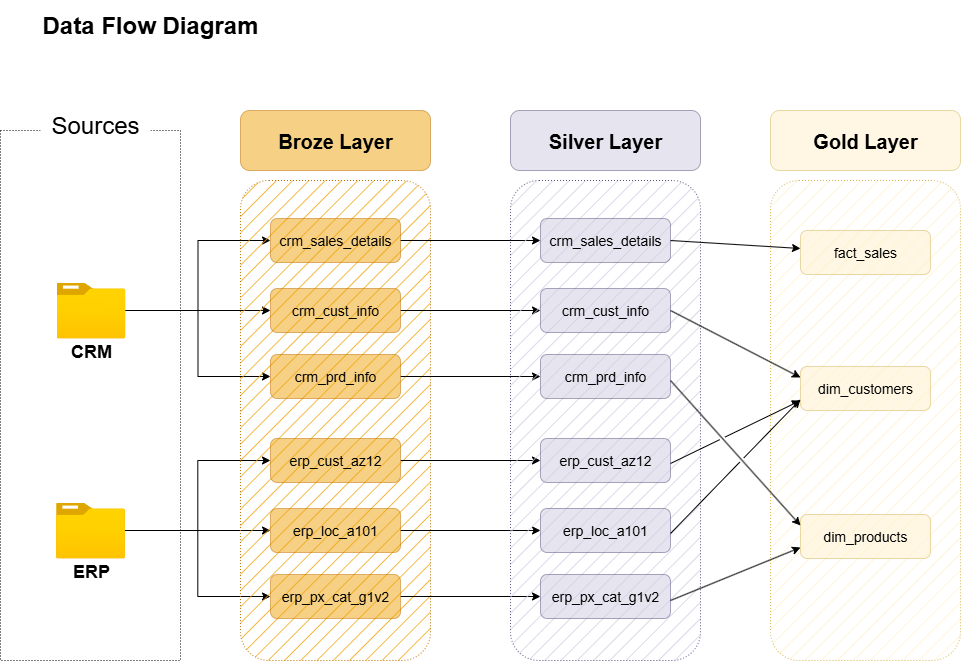

The diagram above was exported from draw.io. Its source (the exported page's mxGraphModel, read from the mxfile embedded in the PNG):
<mxGraphModel dx="1489" dy="1034" grid="1" gridSize="10" guides="1" tooltips="1" connect="1" arrows="1" fold="1" page="1" pageScale="1" pageWidth="1200" pageHeight="1920" math="0" shadow="0">
  <root>
    <mxCell id="0" />
    <mxCell id="1" parent="0" />
    <mxCell id="nMMCn2jiudhXf3QYWPcu-1" value="Data Flow Diagram" style="text;html=1;align=center;verticalAlign=middle;whiteSpace=wrap;rounded=0;fontSize=24;fontStyle=1" parent="1" vertex="1">
      <mxGeometry x="10" width="300" height="50" as="geometry" />
    </mxCell>
    <mxCell id="nMMCn2jiudhXf3QYWPcu-2" value="" style="rounded=0;whiteSpace=wrap;html=1;fontColor=default;fillColor=none;dashed=1;dashPattern=1 2;" parent="1" vertex="1">
      <mxGeometry x="10" y="130" width="180" height="530" as="geometry" />
    </mxCell>
    <mxCell id="nMMCn2jiudhXf3QYWPcu-3" value="&lt;font style=&quot;font-size: 24px;&quot;&gt;Sources&lt;/font&gt;" style="text;html=1;align=center;verticalAlign=middle;whiteSpace=wrap;rounded=0;fillColor=default;" parent="1" vertex="1">
      <mxGeometry x="50" y="100" width="110" height="50" as="geometry" />
    </mxCell>
    <mxCell id="nMMCn2jiudhXf3QYWPcu-18" style="edgeStyle=orthogonalEdgeStyle;rounded=0;orthogonalLoop=1;jettySize=auto;html=1;entryX=0;entryY=0.5;entryDx=0;entryDy=0;" parent="1" source="nMMCn2jiudhXf3QYWPcu-4" target="nMMCn2jiudhXf3QYWPcu-15" edge="1">
      <mxGeometry relative="1" as="geometry" />
    </mxCell>
    <mxCell id="nMMCn2jiudhXf3QYWPcu-19" style="edgeStyle=orthogonalEdgeStyle;rounded=0;orthogonalLoop=1;jettySize=auto;html=1;entryX=0;entryY=0.5;entryDx=0;entryDy=0;" parent="1" source="nMMCn2jiudhXf3QYWPcu-4" target="nMMCn2jiudhXf3QYWPcu-10" edge="1">
      <mxGeometry relative="1" as="geometry" />
    </mxCell>
    <mxCell id="nMMCn2jiudhXf3QYWPcu-20" style="edgeStyle=orthogonalEdgeStyle;rounded=0;orthogonalLoop=1;jettySize=auto;html=1;entryX=0;entryY=0.5;entryDx=0;entryDy=0;" parent="1" source="nMMCn2jiudhXf3QYWPcu-4" target="nMMCn2jiudhXf3QYWPcu-16" edge="1">
      <mxGeometry relative="1" as="geometry" />
    </mxCell>
    <mxCell id="nMMCn2jiudhXf3QYWPcu-4" value="" style="image;aspect=fixed;html=1;points=[];align=center;fontSize=12;image=img/lib/azure2/general/Folder_Blank.svg;" parent="1" vertex="1">
      <mxGeometry x="66" y="282" width="69" height="56.00000000000001" as="geometry" />
    </mxCell>
    <mxCell id="nMMCn2jiudhXf3QYWPcu-5" value="&lt;b&gt;&lt;font style=&quot;font-size: 18px;&quot;&gt;CRM&lt;/font&gt;&lt;/b&gt;" style="text;html=1;align=center;verticalAlign=middle;whiteSpace=wrap;rounded=0;" parent="1" vertex="1">
      <mxGeometry x="70.5" y="336" width="60" height="30" as="geometry" />
    </mxCell>
    <mxCell id="nMMCn2jiudhXf3QYWPcu-30" style="edgeStyle=orthogonalEdgeStyle;rounded=0;orthogonalLoop=1;jettySize=auto;html=1;entryX=0;entryY=0.5;entryDx=0;entryDy=0;" parent="1" source="nMMCn2jiudhXf3QYWPcu-6" target="nMMCn2jiudhXf3QYWPcu-22" edge="1">
      <mxGeometry relative="1" as="geometry" />
    </mxCell>
    <mxCell id="nMMCn2jiudhXf3QYWPcu-31" style="edgeStyle=orthogonalEdgeStyle;rounded=0;orthogonalLoop=1;jettySize=auto;html=1;entryX=0;entryY=0.5;entryDx=0;entryDy=0;" parent="1" source="nMMCn2jiudhXf3QYWPcu-6" target="nMMCn2jiudhXf3QYWPcu-21" edge="1">
      <mxGeometry relative="1" as="geometry" />
    </mxCell>
    <mxCell id="nMMCn2jiudhXf3QYWPcu-32" style="edgeStyle=orthogonalEdgeStyle;rounded=0;orthogonalLoop=1;jettySize=auto;html=1;entryX=0;entryY=0.5;entryDx=0;entryDy=0;" parent="1" source="nMMCn2jiudhXf3QYWPcu-6" target="nMMCn2jiudhXf3QYWPcu-23" edge="1">
      <mxGeometry relative="1" as="geometry" />
    </mxCell>
    <mxCell id="nMMCn2jiudhXf3QYWPcu-6" value="" style="image;aspect=fixed;html=1;points=[];align=center;fontSize=12;image=img/lib/azure2/general/Folder_Blank.svg;" parent="1" vertex="1">
      <mxGeometry x="65.5" y="502" width="69" height="56.00000000000001" as="geometry" />
    </mxCell>
    <mxCell id="nMMCn2jiudhXf3QYWPcu-7" value="&lt;b&gt;&lt;font style=&quot;font-size: 18px;&quot;&gt;ERP&lt;/font&gt;&lt;/b&gt;" style="text;html=1;align=center;verticalAlign=middle;whiteSpace=wrap;rounded=0;" parent="1" vertex="1">
      <mxGeometry x="70.5" y="556" width="60" height="30" as="geometry" />
    </mxCell>
    <mxCell id="nMMCn2jiudhXf3QYWPcu-8" value="" style="rounded=1;whiteSpace=wrap;html=1;fontColor=#000000;fillColor=#f0a30a;dashed=1;dashPattern=1 2;strokeColor=#BD7000;fillStyle=hatch;" parent="1" vertex="1">
      <mxGeometry x="250" y="180" width="190" height="480" as="geometry" />
    </mxCell>
    <mxCell id="nMMCn2jiudhXf3QYWPcu-9" value="Broze Layer" style="rounded=1;whiteSpace=wrap;html=1;fontSize=20;fillColor=#f0a30a;fontColor=#000000;strokeColor=#BD7000;gradientColor=none;opacity=50;fontStyle=1" parent="1" vertex="1">
      <mxGeometry x="250" y="110" width="190" height="60" as="geometry" />
    </mxCell>
    <mxCell id="nMMCn2jiudhXf3QYWPcu-49" style="edgeStyle=orthogonalEdgeStyle;rounded=0;orthogonalLoop=1;jettySize=auto;html=1;" parent="1" source="nMMCn2jiudhXf3QYWPcu-10" target="nMMCn2jiudhXf3QYWPcu-43" edge="1">
      <mxGeometry relative="1" as="geometry" />
    </mxCell>
    <mxCell id="nMMCn2jiudhXf3QYWPcu-10" value="crm_sales_details" style="rounded=1;whiteSpace=wrap;html=1;fontSize=14;fillColor=#f0a30a;fontColor=#000000;strokeColor=#BD7000;gradientColor=none;opacity=50;" parent="1" vertex="1">
      <mxGeometry x="280" y="218" width="130" height="44" as="geometry" />
    </mxCell>
    <mxCell id="nMMCn2jiudhXf3QYWPcu-50" style="edgeStyle=orthogonalEdgeStyle;rounded=0;orthogonalLoop=1;jettySize=auto;html=1;entryX=0;entryY=0.5;entryDx=0;entryDy=0;" parent="1" source="nMMCn2jiudhXf3QYWPcu-15" target="nMMCn2jiudhXf3QYWPcu-44" edge="1">
      <mxGeometry relative="1" as="geometry" />
    </mxCell>
    <mxCell id="nMMCn2jiudhXf3QYWPcu-15" value="crm_cust_info" style="rounded=1;whiteSpace=wrap;html=1;fontSize=14;fillColor=#f0a30a;fontColor=#000000;strokeColor=#BD7000;gradientColor=none;opacity=50;" parent="1" vertex="1">
      <mxGeometry x="280" y="288" width="130" height="44" as="geometry" />
    </mxCell>
    <mxCell id="nMMCn2jiudhXf3QYWPcu-51" style="edgeStyle=orthogonalEdgeStyle;rounded=0;orthogonalLoop=1;jettySize=auto;html=1;" parent="1" source="nMMCn2jiudhXf3QYWPcu-16" target="nMMCn2jiudhXf3QYWPcu-45" edge="1">
      <mxGeometry relative="1" as="geometry" />
    </mxCell>
    <mxCell id="nMMCn2jiudhXf3QYWPcu-16" value="crm_prd_info" style="rounded=1;whiteSpace=wrap;html=1;fontSize=14;fillColor=#f0a30a;fontColor=#000000;strokeColor=#BD7000;gradientColor=none;opacity=50;" parent="1" vertex="1">
      <mxGeometry x="280" y="354" width="130" height="44" as="geometry" />
    </mxCell>
    <mxCell id="nMMCn2jiudhXf3QYWPcu-52" style="edgeStyle=orthogonalEdgeStyle;rounded=0;orthogonalLoop=1;jettySize=auto;html=1;" parent="1" source="nMMCn2jiudhXf3QYWPcu-21" target="nMMCn2jiudhXf3QYWPcu-46" edge="1">
      <mxGeometry relative="1" as="geometry" />
    </mxCell>
    <mxCell id="nMMCn2jiudhXf3QYWPcu-21" value="erp_cust_az12" style="rounded=1;whiteSpace=wrap;html=1;fontSize=14;fillColor=#f0a30a;fontColor=#000000;strokeColor=#BD7000;gradientColor=none;opacity=50;" parent="1" vertex="1">
      <mxGeometry x="280" y="438" width="130" height="44" as="geometry" />
    </mxCell>
    <mxCell id="nMMCn2jiudhXf3QYWPcu-53" style="edgeStyle=orthogonalEdgeStyle;rounded=0;orthogonalLoop=1;jettySize=auto;html=1;" parent="1" source="nMMCn2jiudhXf3QYWPcu-22" target="nMMCn2jiudhXf3QYWPcu-47" edge="1">
      <mxGeometry relative="1" as="geometry" />
    </mxCell>
    <mxCell id="nMMCn2jiudhXf3QYWPcu-22" value="erp_loc_a101" style="rounded=1;whiteSpace=wrap;html=1;fontSize=14;fillColor=#f0a30a;fontColor=#000000;strokeColor=#BD7000;gradientColor=none;opacity=50;" parent="1" vertex="1">
      <mxGeometry x="280" y="508" width="130" height="44" as="geometry" />
    </mxCell>
    <mxCell id="nMMCn2jiudhXf3QYWPcu-54" style="edgeStyle=orthogonalEdgeStyle;rounded=0;orthogonalLoop=1;jettySize=auto;html=1;" parent="1" source="nMMCn2jiudhXf3QYWPcu-23" target="nMMCn2jiudhXf3QYWPcu-48" edge="1">
      <mxGeometry relative="1" as="geometry" />
    </mxCell>
    <mxCell id="nMMCn2jiudhXf3QYWPcu-23" value="erp_px_cat_g1v2" style="rounded=1;whiteSpace=wrap;html=1;fontSize=14;fillColor=#f0a30a;fontColor=#000000;strokeColor=#BD7000;gradientColor=none;opacity=50;" parent="1" vertex="1">
      <mxGeometry x="280" y="574" width="130" height="44" as="geometry" />
    </mxCell>
    <mxCell id="nMMCn2jiudhXf3QYWPcu-41" value="" style="rounded=1;whiteSpace=wrap;html=1;fillColor=#d0cee2;dashed=1;dashPattern=1 2;strokeColor=#56517e;fillStyle=hatch;" parent="1" vertex="1">
      <mxGeometry x="520" y="180" width="190" height="480" as="geometry" />
    </mxCell>
    <mxCell id="nMMCn2jiudhXf3QYWPcu-42" value="Silver Layer" style="rounded=1;whiteSpace=wrap;html=1;fontSize=20;fillColor=#d0cee2;strokeColor=#56517e;opacity=50;fontStyle=1" parent="1" vertex="1">
      <mxGeometry x="520" y="110" width="190" height="60" as="geometry" />
    </mxCell>
    <mxCell id="nMMCn2jiudhXf3QYWPcu-43" value="crm_sales_details" style="rounded=1;whiteSpace=wrap;html=1;fontSize=14;fillColor=#d0cee2;strokeColor=#56517e;opacity=50;" parent="1" vertex="1">
      <mxGeometry x="550" y="218" width="130" height="44" as="geometry" />
    </mxCell>
    <mxCell id="nMMCn2jiudhXf3QYWPcu-44" value="crm_cust_info" style="rounded=1;whiteSpace=wrap;html=1;fontSize=14;fillColor=#d0cee2;strokeColor=#56517e;opacity=50;" parent="1" vertex="1">
      <mxGeometry x="550" y="288" width="130" height="44" as="geometry" />
    </mxCell>
    <mxCell id="nMMCn2jiudhXf3QYWPcu-45" value="crm_prd_info" style="rounded=1;whiteSpace=wrap;html=1;fontSize=14;fillColor=#d0cee2;strokeColor=#56517e;opacity=50;" parent="1" vertex="1">
      <mxGeometry x="550" y="354" width="130" height="44" as="geometry" />
    </mxCell>
    <mxCell id="nMMCn2jiudhXf3QYWPcu-46" value="erp_cust_az12" style="rounded=1;whiteSpace=wrap;html=1;fontSize=14;fillColor=#d0cee2;strokeColor=#56517e;opacity=50;" parent="1" vertex="1">
      <mxGeometry x="550" y="438" width="130" height="44" as="geometry" />
    </mxCell>
    <mxCell id="nMMCn2jiudhXf3QYWPcu-47" value="erp_loc_a101" style="rounded=1;whiteSpace=wrap;html=1;fontSize=14;fillColor=#d0cee2;strokeColor=#56517e;opacity=50;" parent="1" vertex="1">
      <mxGeometry x="550" y="508" width="130" height="44" as="geometry" />
    </mxCell>
    <mxCell id="nMMCn2jiudhXf3QYWPcu-48" value="erp_px_cat_g1v2" style="rounded=1;whiteSpace=wrap;html=1;fontSize=14;fillColor=#d0cee2;strokeColor=#56517e;opacity=50;" parent="1" vertex="1">
      <mxGeometry x="550" y="574" width="130" height="44" as="geometry" />
    </mxCell>
    <mxCell id="nMMCn2jiudhXf3QYWPcu-55" value="" style="rounded=1;whiteSpace=wrap;html=1;fillColor=#fff2cc;dashed=1;dashPattern=1 2;strokeColor=#d6b656;fillStyle=hatch;gradientColor=none;shadow=0;glass=0;" parent="1" vertex="1">
      <mxGeometry x="780" y="180" width="190" height="480" as="geometry" />
    </mxCell>
    <mxCell id="nMMCn2jiudhXf3QYWPcu-56" value="Gold Layer" style="rounded=1;whiteSpace=wrap;html=1;fontSize=20;fillColor=#fff2cc;strokeColor=#d6b656;opacity=50;gradientColor=none;fontStyle=1;fillStyle=solid;" parent="1" vertex="1">
      <mxGeometry x="780" y="110" width="190" height="60" as="geometry" />
    </mxCell>
    <mxCell id="nMMCn2jiudhXf3QYWPcu-57" value="fact_sales" style="rounded=1;whiteSpace=wrap;html=1;fontSize=14;fillColor=#fff2cc;strokeColor=#d6b656;opacity=50;gradientColor=none;fillStyle=solid;" parent="1" vertex="1">
      <mxGeometry x="810" y="230" width="130" height="44" as="geometry" />
    </mxCell>
    <mxCell id="nMMCn2jiudhXf3QYWPcu-58" value="dim_customers" style="rounded=1;whiteSpace=wrap;html=1;fontSize=14;fillColor=#fff2cc;strokeColor=#d6b656;opacity=50;gradientColor=none;fillStyle=solid;" parent="1" vertex="1">
      <mxGeometry x="810" y="366" width="130" height="44" as="geometry" />
    </mxCell>
    <mxCell id="nMMCn2jiudhXf3QYWPcu-59" value="dim_products" style="rounded=1;whiteSpace=wrap;html=1;fontSize=14;fillColor=#fff2cc;strokeColor=#d6b656;opacity=50;gradientColor=none;fillStyle=solid;" parent="1" vertex="1">
      <mxGeometry x="810" y="514" width="130" height="44" as="geometry" />
    </mxCell>
    <mxCell id="nMMCn2jiudhXf3QYWPcu-64" value="" style="endArrow=classic;html=1;rounded=0;exitX=1;exitY=0.5;exitDx=0;exitDy=0;" parent="1" source="nMMCn2jiudhXf3QYWPcu-43" target="nMMCn2jiudhXf3QYWPcu-57" edge="1">
      <mxGeometry width="50" height="50" relative="1" as="geometry">
        <mxPoint x="730" y="338" as="sourcePoint" />
        <mxPoint x="780" y="288" as="targetPoint" />
      </mxGeometry>
    </mxCell>
    <mxCell id="nMMCn2jiudhXf3QYWPcu-65" value="" style="endArrow=classic;html=1;rounded=0;exitX=1;exitY=0.5;exitDx=0;exitDy=0;entryX=0;entryY=0.25;entryDx=0;entryDy=0;jumpStyle=gap;" parent="1" target="nMMCn2jiudhXf3QYWPcu-58" edge="1">
      <mxGeometry width="50" height="50" relative="1" as="geometry">
        <mxPoint x="680" y="310" as="sourcePoint" />
        <mxPoint x="810" y="318" as="targetPoint" />
      </mxGeometry>
    </mxCell>
    <mxCell id="nMMCn2jiudhXf3QYWPcu-66" value="" style="endArrow=classic;html=1;rounded=0;exitX=1;exitY=0.5;exitDx=0;exitDy=0;entryX=0;entryY=0.25;entryDx=0;entryDy=0;jumpStyle=gap;" parent="1" target="nMMCn2jiudhXf3QYWPcu-59" edge="1">
      <mxGeometry width="50" height="50" relative="1" as="geometry">
        <mxPoint x="680" y="380" as="sourcePoint" />
        <mxPoint x="820" y="450" as="targetPoint" />
      </mxGeometry>
    </mxCell>
    <mxCell id="nMMCn2jiudhXf3QYWPcu-67" value="" style="endArrow=classic;html=1;rounded=0;exitX=1;exitY=0.5;exitDx=0;exitDy=0;entryX=0;entryY=0.75;entryDx=0;entryDy=0;jumpStyle=gap;" parent="1" target="nMMCn2jiudhXf3QYWPcu-59" edge="1">
      <mxGeometry width="50" height="50" relative="1" as="geometry">
        <mxPoint x="680" y="600" as="sourcePoint" />
        <mxPoint x="810" y="745" as="targetPoint" />
      </mxGeometry>
    </mxCell>
    <mxCell id="nMMCn2jiudhXf3QYWPcu-68" value="" style="endArrow=classic;html=1;rounded=0;exitX=1;exitY=0.5;exitDx=0;exitDy=0;entryX=0;entryY=0.75;entryDx=0;entryDy=0;jumpStyle=gap;" parent="1" target="nMMCn2jiudhXf3QYWPcu-58" edge="1">
      <mxGeometry width="50" height="50" relative="1" as="geometry">
        <mxPoint x="680" y="533" as="sourcePoint" />
        <mxPoint x="810" y="480" as="targetPoint" />
      </mxGeometry>
    </mxCell>
    <mxCell id="nMMCn2jiudhXf3QYWPcu-69" value="" style="endArrow=classic;html=1;rounded=0;exitX=1;exitY=0.5;exitDx=0;exitDy=0;jumpStyle=gap;" parent="1" edge="1">
      <mxGeometry width="50" height="50" relative="1" as="geometry">
        <mxPoint x="680" y="463" as="sourcePoint" />
        <mxPoint x="810" y="400" as="targetPoint" />
      </mxGeometry>
    </mxCell>
  </root>
</mxGraphModel>